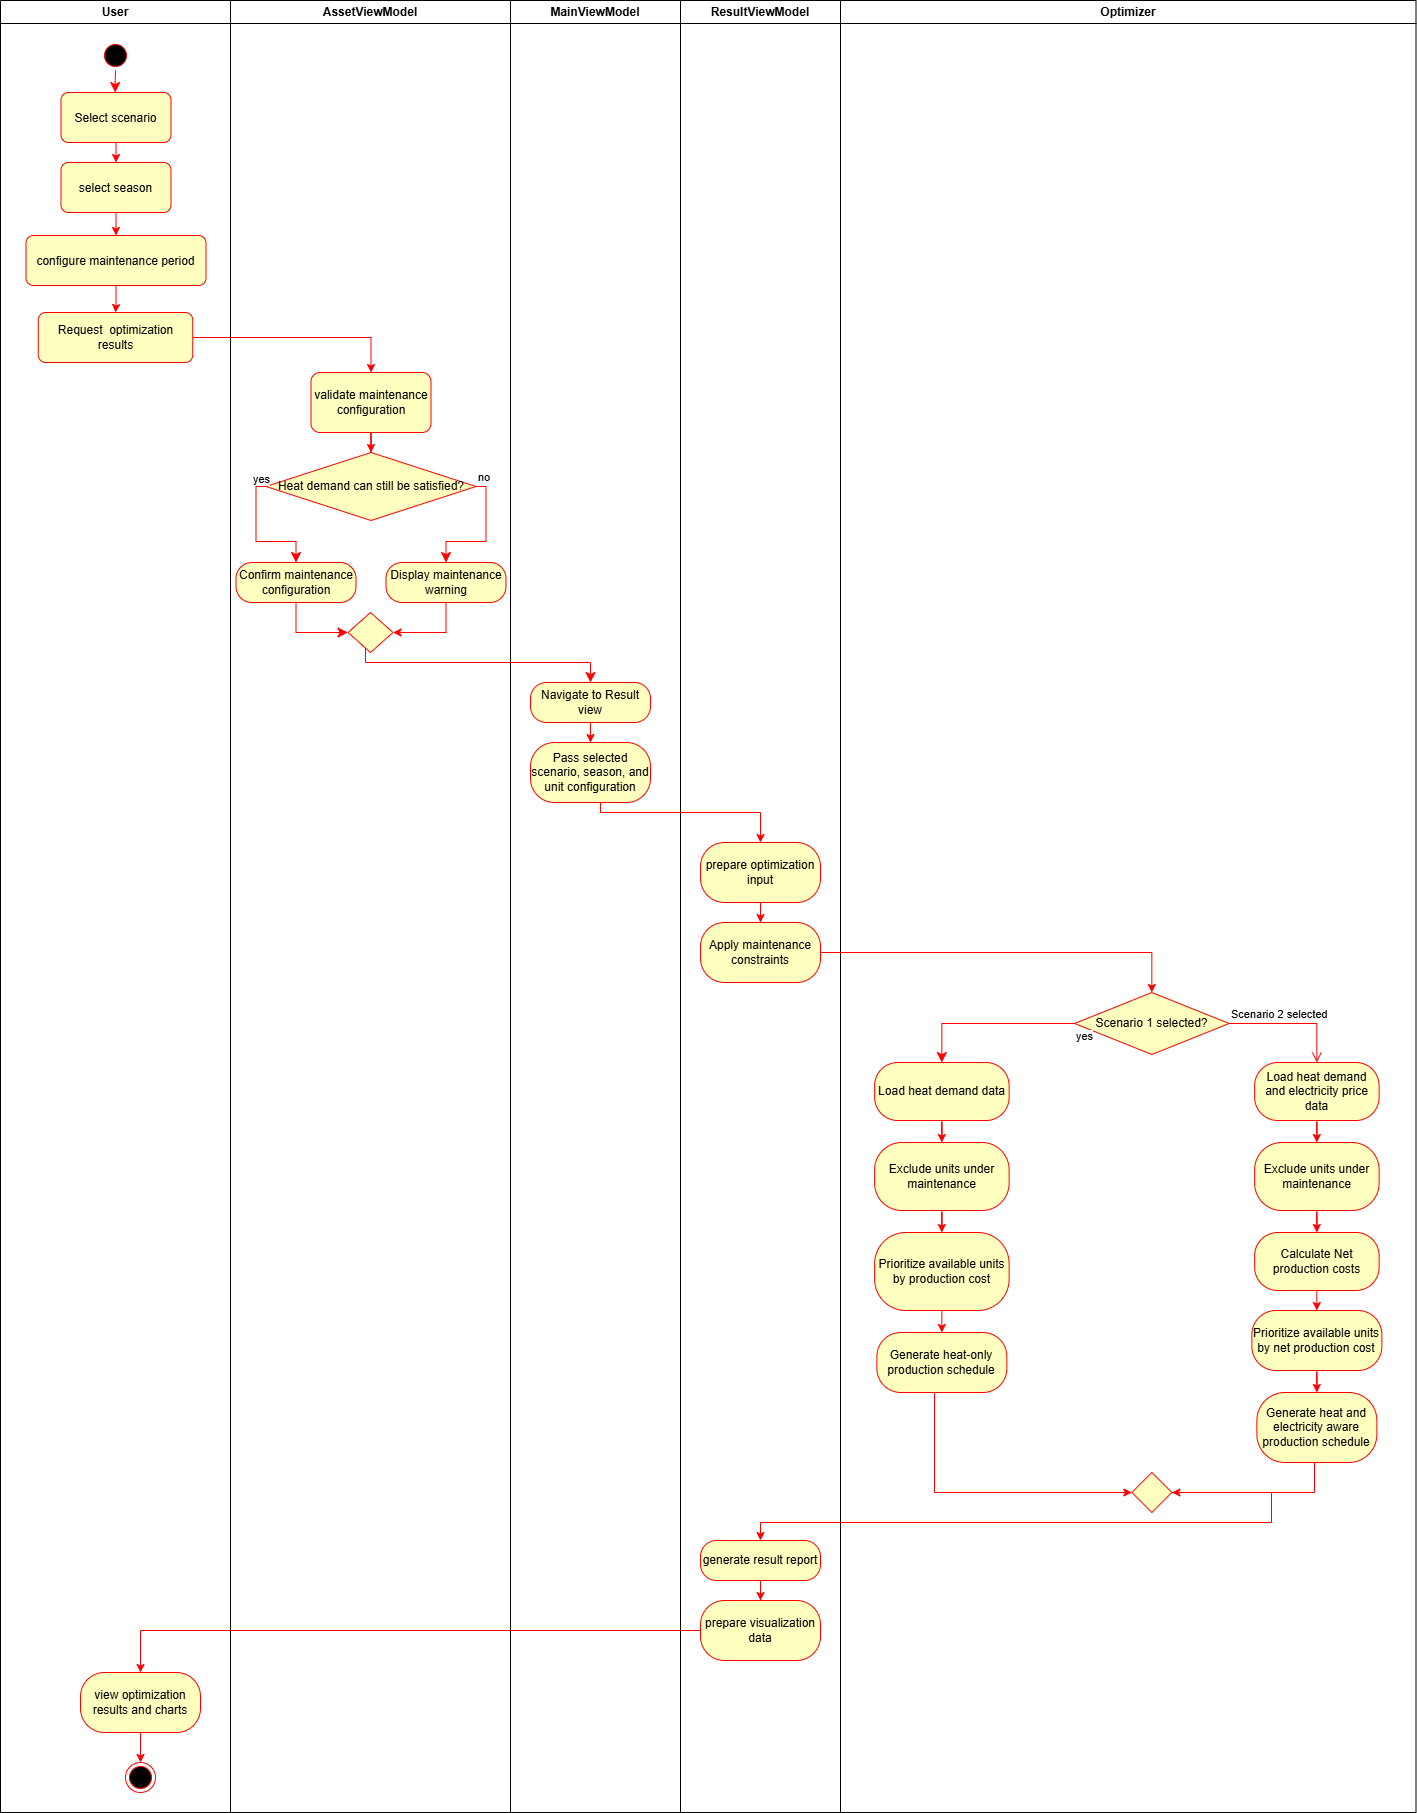

The diagram above was exported from draw.io. Its source (the exported page's mxGraphModel, read from the mxfile embedded in the PNG):
<mxGraphModel dx="3737" dy="1950" grid="1" gridSize="10" guides="0" tooltips="1" connect="1" arrows="1" fold="1" page="1" pageScale="1" pageWidth="1169" pageHeight="826" background="none" math="0" shadow="0">
  <root>
    <mxCell id="0" />
    <mxCell id="1" parent="0" />
    <mxCell id="2" parent="1" style="swimlane;whiteSpace=wrap;startSize=23;" value="User" vertex="1">
      <mxGeometry height="1812" width="230" as="geometry" />
    </mxCell>
    <mxCell id="5" parent="2" style="ellipse;shape=startState;fillColor=#000000;strokeColor=#ff0000;" value="" vertex="1">
      <mxGeometry height="30" width="30" x="100" y="40" as="geometry" />
    </mxCell>
    <mxCell id="6" edge="1" parent="2" source="5" style="edgeStyle=elbowEdgeStyle;elbow=horizontal;verticalAlign=bottom;endArrow=classic;endSize=8;strokeColor=#FF0000;endFill=1;rounded=0" target="7" value="">
      <mxGeometry x="100" y="40" as="geometry">
        <mxPoint x="115" y="110" as="targetPoint" />
      </mxGeometry>
    </mxCell>
    <mxCell id="7" parent="2" style="rounded=1;fillColor=#FFFFC0;strokeColor=#FF0000;" value="Select scenario" vertex="1">
      <mxGeometry height="50" width="110" x="60.5" y="92" as="geometry" />
    </mxCell>
    <mxCell id="8" parent="2" style="rounded=1;fillColor=#FFFFC0;strokeColor=#FF0000;" value="select season" vertex="1">
      <mxGeometry height="50" width="110" x="60.5" y="162" as="geometry" />
    </mxCell>
    <mxCell id="9" edge="1" parent="2" source="7" style="endArrow=classic;strokeColor=#FF0000;endFill=1;rounded=0" target="8" value="">
      <mxGeometry relative="1" as="geometry" />
    </mxCell>
    <mxCell id="9gBM9oXKUz4E8TFoQquO-52" edge="1" parent="2" source="10" style="edgeStyle=orthogonalEdgeStyle;rounded=0;orthogonalLoop=1;jettySize=auto;html=1;fillColor=#a20025;strokeColor=#FF0000;" target="9gBM9oXKUz4E8TFoQquO-51" value="">
      <mxGeometry relative="1" as="geometry" />
    </mxCell>
    <mxCell id="10" parent="2" style="rounded=1;fillColor=#FFFFC0;strokeColor=#FF0000;" value="configure maintenance period" vertex="1">
      <mxGeometry height="50" width="180" x="25.5" y="235" as="geometry" />
    </mxCell>
    <mxCell id="11" edge="1" parent="2" source="8" style="endArrow=classic;strokeColor=#FF0000;endFill=1;rounded=0" target="10" value="">
      <mxGeometry relative="1" as="geometry" />
    </mxCell>
    <mxCell id="9gBM9oXKUz4E8TFoQquO-51" parent="2" style="whiteSpace=wrap;html=1;rounded=1;fillColor=#FFFFC0;strokeColor=#FF0000;" value="Request&amp;nbsp; optimization results" vertex="1">
      <mxGeometry height="50" width="154.5" x="37.75" y="312" as="geometry" />
    </mxCell>
    <mxCell id="9gBM9oXKUz4E8TFoQquO-116" edge="1" parent="2" source="9gBM9oXKUz4E8TFoQquO-113" style="edgeStyle=orthogonalEdgeStyle;rounded=0;orthogonalLoop=1;jettySize=auto;html=1;strokeColor=#FF0000;endArrow=classic;endFill=1;" target="38">
      <mxGeometry relative="1" as="geometry" />
    </mxCell>
    <mxCell id="9gBM9oXKUz4E8TFoQquO-113" parent="2" style="whiteSpace=wrap;html=1;fillColor=#ffffc0;strokeColor=#ff0000;fontColor=#000000;rounded=1;arcSize=40;" value="view optimization results and charts" vertex="1">
      <mxGeometry height="60" width="120" x="80" y="1672" as="geometry" />
    </mxCell>
    <mxCell id="38" parent="2" style="ellipse;shape=endState;fillColor=#000000;strokeColor=#ff0000" value="" vertex="1">
      <mxGeometry height="30" width="30" x="125" y="1762" as="geometry" />
    </mxCell>
    <mxCell id="3" parent="1" style="swimlane;whiteSpace=wrap" value="AssetViewModel" vertex="1">
      <mxGeometry height="1812" width="280" x="230" as="geometry" />
    </mxCell>
    <mxCell id="9gBM9oXKUz4E8TFoQquO-63" edge="1" parent="3" source="9gBM9oXKUz4E8TFoQquO-55" style="edgeStyle=orthogonalEdgeStyle;rounded=0;orthogonalLoop=1;jettySize=auto;html=1;fillColor=#a20025;strokeColor=#FF0000;" target="9gBM9oXKUz4E8TFoQquO-64" value="">
      <mxGeometry relative="1" as="geometry">
        <mxPoint x="140.5" y="640" as="targetPoint" />
      </mxGeometry>
    </mxCell>
    <mxCell id="9gBM9oXKUz4E8TFoQquO-55" parent="3" style="whiteSpace=wrap;html=1;rounded=1;fillColor=#FFFFC0;strokeColor=#FF0000;" value="validate maintenance configuration" vertex="1">
      <mxGeometry height="60" width="120" x="80.5" y="372" as="geometry" />
    </mxCell>
    <mxCell id="9gBM9oXKUz4E8TFoQquO-64" parent="3" style="rhombus;whiteSpace=wrap;html=1;fontColor=#000000;fillColor=#ffffc0;strokeColor=#ff0000;" value="Heat demand can still be satisfied?" vertex="1">
      <mxGeometry height="68" width="210" x="35.5" y="452" as="geometry" />
    </mxCell>
    <mxCell id="9gBM9oXKUz4E8TFoQquO-65" edge="1" parent="3" source="9gBM9oXKUz4E8TFoQquO-64" style="edgeStyle=orthogonalEdgeStyle;html=1;align=left;verticalAlign=bottom;endArrow=classic;endSize=8;strokeColor=#ff0000;rounded=0;exitX=1;exitY=0.5;exitDx=0;exitDy=0;endFill=1;" target="9gBM9oXKUz4E8TFoQquO-69" value="no">
      <mxGeometry relative="1" x="-1" as="geometry">
        <mxPoint x="235.5" y="732" as="targetPoint" />
      </mxGeometry>
    </mxCell>
    <mxCell id="9gBM9oXKUz4E8TFoQquO-66" edge="1" parent="3" source="9gBM9oXKUz4E8TFoQquO-64" style="edgeStyle=orthogonalEdgeStyle;html=1;align=left;verticalAlign=top;endArrow=classic;endSize=8;strokeColor=#ff0000;rounded=0;exitX=0;exitY=0.5;exitDx=0;exitDy=0;endFill=1;" target="9gBM9oXKUz4E8TFoQquO-67" value="yes">
      <mxGeometry relative="1" x="-0.824" y="-22" as="geometry">
        <mxPoint x="17" y="-22" as="offset" />
        <mxPoint x="35.5" y="702" as="targetPoint" />
      </mxGeometry>
    </mxCell>
    <mxCell id="9gBM9oXKUz4E8TFoQquO-67" parent="3" style="rounded=1;whiteSpace=wrap;html=1;arcSize=40;fontColor=#000000;fillColor=#ffffc0;strokeColor=#ff0000;" value="Confirm maintenance configuration" vertex="1">
      <mxGeometry height="40" width="120" x="5.5" y="562" as="geometry" />
    </mxCell>
    <mxCell id="9gBM9oXKUz4E8TFoQquO-68" edge="1" parent="3" source="9gBM9oXKUz4E8TFoQquO-67" style="edgeStyle=orthogonalEdgeStyle;html=1;verticalAlign=bottom;endArrow=classic;endSize=8;strokeColor=#ff0000;rounded=0;endFill=1;" target="9gBM9oXKUz4E8TFoQquO-73" value="">
      <mxGeometry relative="1" as="geometry">
        <Array as="points">
          <mxPoint x="66" y="632" />
        </Array>
        <mxPoint x="80.5" y="832" as="targetPoint" />
      </mxGeometry>
    </mxCell>
    <mxCell id="9gBM9oXKUz4E8TFoQquO-72" edge="1" parent="3" source="9gBM9oXKUz4E8TFoQquO-69" style="edgeStyle=orthogonalEdgeStyle;rounded=0;orthogonalLoop=1;jettySize=auto;html=1;strokeColor=#FF0000;" target="9gBM9oXKUz4E8TFoQquO-73" value="">
      <mxGeometry relative="1" as="geometry">
        <Array as="points">
          <mxPoint x="216" y="632" />
        </Array>
        <mxPoint x="215.5" y="822" as="targetPoint" />
      </mxGeometry>
    </mxCell>
    <mxCell id="9gBM9oXKUz4E8TFoQquO-69" parent="3" style="rounded=1;whiteSpace=wrap;html=1;arcSize=40;fontColor=#000000;fillColor=#ffffc0;strokeColor=#ff0000;" value="Display maintenance warning" vertex="1">
      <mxGeometry height="40" width="120" x="155.5" y="562" as="geometry" />
    </mxCell>
    <mxCell id="9gBM9oXKUz4E8TFoQquO-73" parent="3" style="rhombus;whiteSpace=wrap;html=1;fontColor=#000000;fillColor=#ffffc0;strokeColor=#ff0000;" value="" vertex="1">
      <mxGeometry height="40" width="45" x="117.5" y="612" as="geometry" />
    </mxCell>
    <mxCell id="4" parent="1" style="swimlane;whiteSpace=wrap" value="MainViewModel" vertex="1">
      <mxGeometry height="1812" width="170" x="510" as="geometry" />
    </mxCell>
    <mxCell id="9gBM9oXKUz4E8TFoQquO-79" edge="1" parent="4" source="9gBM9oXKUz4E8TFoQquO-76" style="edgeStyle=orthogonalEdgeStyle;rounded=0;orthogonalLoop=1;jettySize=auto;html=1;strokeColor=#FF0000;endArrow=classic;endFill=1;" target="9gBM9oXKUz4E8TFoQquO-78" value="">
      <mxGeometry relative="1" as="geometry" />
    </mxCell>
    <mxCell id="9gBM9oXKUz4E8TFoQquO-76" parent="4" style="rounded=1;whiteSpace=wrap;html=1;arcSize=40;fontColor=#000000;fillColor=#ffffc0;strokeColor=#ff0000;" value="Navigate to Result view" vertex="1">
      <mxGeometry height="40" width="120" x="20" y="682" as="geometry" />
    </mxCell>
    <mxCell id="9gBM9oXKUz4E8TFoQquO-78" parent="4" style="whiteSpace=wrap;html=1;fillColor=#ffffc0;strokeColor=#ff0000;fontColor=#000000;rounded=1;arcSize=40;" value="Pass selected scenario, season, and unit configuration" vertex="1">
      <mxGeometry height="60" width="120" x="20" y="742" as="geometry" />
    </mxCell>
    <mxCell id="9gBM9oXKUz4E8TFoQquO-41" parent="1" style="swimlane;whiteSpace=wrap" value="ResultViewModel" vertex="1">
      <mxGeometry height="1812" width="160" x="680" as="geometry" />
    </mxCell>
    <mxCell id="9gBM9oXKUz4E8TFoQquO-83" edge="1" parent="9gBM9oXKUz4E8TFoQquO-41" source="9gBM9oXKUz4E8TFoQquO-80" style="edgeStyle=orthogonalEdgeStyle;rounded=0;orthogonalLoop=1;jettySize=auto;html=1;strokeColor=#FF0000;endArrow=classic;endFill=1;" target="9gBM9oXKUz4E8TFoQquO-82" value="">
      <mxGeometry relative="1" as="geometry" />
    </mxCell>
    <mxCell id="9gBM9oXKUz4E8TFoQquO-80" parent="9gBM9oXKUz4E8TFoQquO-41" style="whiteSpace=wrap;html=1;fillColor=#ffffc0;strokeColor=#ff0000;fontColor=#000000;rounded=1;arcSize=40;" value="prepare optimization input" vertex="1">
      <mxGeometry height="60" width="120" x="20" y="842" as="geometry" />
    </mxCell>
    <mxCell id="9gBM9oXKUz4E8TFoQquO-82" parent="9gBM9oXKUz4E8TFoQquO-41" style="whiteSpace=wrap;html=1;fillColor=#ffffc0;strokeColor=#ff0000;fontColor=#000000;rounded=1;arcSize=40;" value="Apply maintenance constraints" vertex="1">
      <mxGeometry height="60" width="120" x="20" y="922" as="geometry" />
    </mxCell>
    <mxCell id="9gBM9oXKUz4E8TFoQquO-112" edge="1" parent="9gBM9oXKUz4E8TFoQquO-41" source="9gBM9oXKUz4E8TFoQquO-109" style="edgeStyle=orthogonalEdgeStyle;rounded=0;orthogonalLoop=1;jettySize=auto;html=1;strokeColor=#FF0000;endArrow=classic;endFill=1;" target="9gBM9oXKUz4E8TFoQquO-111" value="">
      <mxGeometry relative="1" as="geometry" />
    </mxCell>
    <mxCell id="9gBM9oXKUz4E8TFoQquO-109" parent="9gBM9oXKUz4E8TFoQquO-41" style="rounded=1;whiteSpace=wrap;html=1;arcSize=40;fontColor=#000000;fillColor=#ffffc0;strokeColor=#ff0000;" value="generate result report" vertex="1">
      <mxGeometry height="40" width="120" x="20" y="1540" as="geometry" />
    </mxCell>
    <mxCell id="9gBM9oXKUz4E8TFoQquO-111" parent="9gBM9oXKUz4E8TFoQquO-41" style="whiteSpace=wrap;html=1;fillColor=#ffffc0;strokeColor=#ff0000;fontColor=#000000;rounded=1;arcSize=40;" value="prepare visualization data" vertex="1">
      <mxGeometry height="60" width="120" x="20" y="1600" as="geometry" />
    </mxCell>
    <mxCell id="9gBM9oXKUz4E8TFoQquO-48" parent="1" style="swimlane;whiteSpace=wrap" value="Optimizer" vertex="1">
      <mxGeometry height="1812" width="575.5" x="840" as="geometry" />
    </mxCell>
    <mxCell id="9gBM9oXKUz4E8TFoQquO-84" parent="9gBM9oXKUz4E8TFoQquO-48" style="rhombus;whiteSpace=wrap;html=1;fontColor=#000000;fillColor=#ffffc0;strokeColor=#ff0000;" value="Scenario 1 selected?" vertex="1">
      <mxGeometry height="62" width="154.5" x="234.12" y="992" as="geometry" />
    </mxCell>
    <mxCell id="9gBM9oXKUz4E8TFoQquO-85" edge="1" parent="9gBM9oXKUz4E8TFoQquO-48" source="9gBM9oXKUz4E8TFoQquO-84" style="edgeStyle=orthogonalEdgeStyle;html=1;align=left;verticalAlign=bottom;endArrow=open;endSize=8;strokeColor=#ff0000;rounded=0;" target="9gBM9oXKUz4E8TFoQquO-94" value="Scenario 2 selected">
      <mxGeometry relative="1" x="-1" as="geometry">
        <mxPoint x="444.12" y="1032" as="targetPoint" />
      </mxGeometry>
    </mxCell>
    <mxCell id="9gBM9oXKUz4E8TFoQquO-89" edge="1" parent="9gBM9oXKUz4E8TFoQquO-48" source="9gBM9oXKUz4E8TFoQquO-87" style="edgeStyle=orthogonalEdgeStyle;rounded=0;orthogonalLoop=1;jettySize=auto;html=1;strokeColor=#FF0000;endArrow=classic;endFill=1;" target="9gBM9oXKUz4E8TFoQquO-88" value="">
      <mxGeometry relative="1" as="geometry" />
    </mxCell>
    <mxCell id="9gBM9oXKUz4E8TFoQquO-87" parent="9gBM9oXKUz4E8TFoQquO-48" style="rounded=1;whiteSpace=wrap;html=1;arcSize=40;fontColor=#000000;fillColor=#ffffc0;strokeColor=#ff0000;" value="Load heat demand data" vertex="1">
      <mxGeometry height="58" width="134.5" x="34.12" y="1062" as="geometry" />
    </mxCell>
    <mxCell id="9gBM9oXKUz4E8TFoQquO-86" edge="1" parent="9gBM9oXKUz4E8TFoQquO-48" source="9gBM9oXKUz4E8TFoQquO-84" style="edgeStyle=orthogonalEdgeStyle;html=1;align=left;verticalAlign=top;endArrow=classic;endSize=8;strokeColor=#ff0000;rounded=0;endFill=1;" target="9gBM9oXKUz4E8TFoQquO-87" value="yes">
      <mxGeometry relative="1" x="-1" as="geometry">
        <mxPoint x="304.12" y="1112" as="targetPoint" />
      </mxGeometry>
    </mxCell>
    <mxCell id="9gBM9oXKUz4E8TFoQquO-91" edge="1" parent="9gBM9oXKUz4E8TFoQquO-48" source="9gBM9oXKUz4E8TFoQquO-88" style="edgeStyle=orthogonalEdgeStyle;rounded=0;orthogonalLoop=1;jettySize=auto;html=1;strokeColor=#FF0000;endArrow=classic;endFill=1;" target="9gBM9oXKUz4E8TFoQquO-90" value="">
      <mxGeometry relative="1" as="geometry" />
    </mxCell>
    <mxCell id="9gBM9oXKUz4E8TFoQquO-88" parent="9gBM9oXKUz4E8TFoQquO-48" style="whiteSpace=wrap;html=1;fillColor=#ffffc0;strokeColor=#ff0000;fontColor=#000000;rounded=1;arcSize=40;" value="Exclude units under maintenance" vertex="1">
      <mxGeometry height="68" width="134.5" x="34.12" y="1142" as="geometry" />
    </mxCell>
    <mxCell id="9gBM9oXKUz4E8TFoQquO-90" parent="9gBM9oXKUz4E8TFoQquO-48" style="whiteSpace=wrap;html=1;fillColor=#ffffc0;strokeColor=#ff0000;fontColor=#000000;rounded=1;arcSize=40;" value="Prioritize available units by production cost" vertex="1">
      <mxGeometry height="78" width="134.5" x="34.12" y="1232" as="geometry" />
    </mxCell>
    <mxCell id="9gBM9oXKUz4E8TFoQquO-97" edge="1" parent="9gBM9oXKUz4E8TFoQquO-48" source="9gBM9oXKUz4E8TFoQquO-94" style="edgeStyle=orthogonalEdgeStyle;rounded=0;orthogonalLoop=1;jettySize=auto;html=1;strokeColor=#FF0000;endArrow=classic;endFill=1;" target="9gBM9oXKUz4E8TFoQquO-96" value="">
      <mxGeometry relative="1" as="geometry" />
    </mxCell>
    <mxCell id="9gBM9oXKUz4E8TFoQquO-94" parent="9gBM9oXKUz4E8TFoQquO-48" style="rounded=1;whiteSpace=wrap;html=1;arcSize=40;fontColor=#000000;fillColor=#ffffc0;strokeColor=#ff0000;" value="Load heat demand and electricity price data" vertex="1">
      <mxGeometry height="58" width="124.5" x="414.12" y="1062" as="geometry" />
    </mxCell>
    <mxCell id="9gBM9oXKUz4E8TFoQquO-99" edge="1" parent="9gBM9oXKUz4E8TFoQquO-48" source="9gBM9oXKUz4E8TFoQquO-96" style="edgeStyle=orthogonalEdgeStyle;rounded=0;orthogonalLoop=1;jettySize=auto;html=1;strokeColor=#FF0000;endArrow=classic;endFill=1;" target="9gBM9oXKUz4E8TFoQquO-98" value="">
      <mxGeometry relative="1" as="geometry" />
    </mxCell>
    <mxCell id="9gBM9oXKUz4E8TFoQquO-96" parent="9gBM9oXKUz4E8TFoQquO-48" style="whiteSpace=wrap;html=1;fillColor=#ffffc0;strokeColor=#ff0000;fontColor=#000000;rounded=1;arcSize=40;" value="Exclude units under maintenance" vertex="1">
      <mxGeometry height="68" width="124.5" x="414.12" y="1142" as="geometry" />
    </mxCell>
    <mxCell id="9gBM9oXKUz4E8TFoQquO-98" parent="9gBM9oXKUz4E8TFoQquO-48" style="whiteSpace=wrap;html=1;fillColor=#ffffc0;strokeColor=#ff0000;fontColor=#000000;rounded=1;arcSize=40;" value="Calculate Net production costs" vertex="1">
      <mxGeometry height="58" width="124.5" x="414.12" y="1232" as="geometry" />
    </mxCell>
    <mxCell id="9gBM9oXKUz4E8TFoQquO-105" edge="1" parent="9gBM9oXKUz4E8TFoQquO-48" source="9gBM9oXKUz4E8TFoQquO-92" style="edgeStyle=orthogonalEdgeStyle;rounded=0;orthogonalLoop=1;jettySize=auto;html=1;strokeColor=#FF0000;endArrow=classic;endFill=1;" target="9gBM9oXKUz4E8TFoQquO-104">
      <mxGeometry relative="1" as="geometry">
        <Array as="points">
          <mxPoint x="94" y="1492" />
        </Array>
      </mxGeometry>
    </mxCell>
    <mxCell id="9gBM9oXKUz4E8TFoQquO-92" parent="9gBM9oXKUz4E8TFoQquO-48" style="whiteSpace=wrap;html=1;fillColor=#ffffc0;strokeColor=#ff0000;fontColor=#000000;rounded=1;arcSize=40;" value="Generate heat-only production schedule" vertex="1">
      <mxGeometry height="60" width="130" x="36.37" y="1332" as="geometry" />
    </mxCell>
    <mxCell id="9gBM9oXKUz4E8TFoQquO-93" edge="1" parent="9gBM9oXKUz4E8TFoQquO-48" source="9gBM9oXKUz4E8TFoQquO-90" style="edgeStyle=orthogonalEdgeStyle;rounded=0;orthogonalLoop=1;jettySize=auto;html=1;strokeColor=#FF0000;" target="9gBM9oXKUz4E8TFoQquO-92" value="">
      <mxGeometry relative="1" as="geometry" />
    </mxCell>
    <mxCell id="9gBM9oXKUz4E8TFoQquO-103" edge="1" parent="9gBM9oXKUz4E8TFoQquO-48" source="9gBM9oXKUz4E8TFoQquO-100" style="edgeStyle=orthogonalEdgeStyle;rounded=0;orthogonalLoop=1;jettySize=auto;html=1;strokeColor=#FF0000;endArrow=classic;endFill=1;" target="9gBM9oXKUz4E8TFoQquO-102" value="">
      <mxGeometry relative="1" as="geometry" />
    </mxCell>
    <mxCell id="9gBM9oXKUz4E8TFoQquO-100" parent="9gBM9oXKUz4E8TFoQquO-48" style="whiteSpace=wrap;html=1;fillColor=#ffffc0;strokeColor=#ff0000;fontColor=#000000;rounded=1;arcSize=40;" value="Prioritize available units by net production cost" vertex="1">
      <mxGeometry height="60" width="130" x="411.37" y="1310" as="geometry" />
    </mxCell>
    <mxCell id="9gBM9oXKUz4E8TFoQquO-101" edge="1" parent="9gBM9oXKUz4E8TFoQquO-48" source="9gBM9oXKUz4E8TFoQquO-98" style="edgeStyle=orthogonalEdgeStyle;rounded=0;orthogonalLoop=1;jettySize=auto;html=1;strokeColor=#FF0000;endArrow=classic;endFill=1;" target="9gBM9oXKUz4E8TFoQquO-100" value="">
      <mxGeometry relative="1" as="geometry" />
    </mxCell>
    <mxCell id="9gBM9oXKUz4E8TFoQquO-106" edge="1" parent="9gBM9oXKUz4E8TFoQquO-48" source="9gBM9oXKUz4E8TFoQquO-102" style="edgeStyle=orthogonalEdgeStyle;rounded=0;orthogonalLoop=1;jettySize=auto;html=1;strokeColor=#FF0000;endArrow=classic;endFill=1;" target="9gBM9oXKUz4E8TFoQquO-104">
      <mxGeometry relative="1" as="geometry">
        <Array as="points">
          <mxPoint x="474" y="1492" />
        </Array>
      </mxGeometry>
    </mxCell>
    <mxCell id="9gBM9oXKUz4E8TFoQquO-102" parent="9gBM9oXKUz4E8TFoQquO-48" style="whiteSpace=wrap;html=1;fillColor=#ffffc0;strokeColor=#ff0000;fontColor=#000000;rounded=1;arcSize=40;" value="Generate heat and electricity aware production schedule" vertex="1">
      <mxGeometry height="70" width="120" x="416.37" y="1392" as="geometry" />
    </mxCell>
    <mxCell id="9gBM9oXKUz4E8TFoQquO-104" parent="9gBM9oXKUz4E8TFoQquO-48" style="rhombus;whiteSpace=wrap;html=1;fontColor=#000000;fillColor=#ffffc0;strokeColor=#ff0000;" value="" vertex="1">
      <mxGeometry height="40" width="40" x="291.37" y="1472" as="geometry" />
    </mxCell>
    <mxCell id="9gBM9oXKUz4E8TFoQquO-56" edge="1" parent="1" source="9gBM9oXKUz4E8TFoQquO-51" style="edgeStyle=orthogonalEdgeStyle;rounded=0;orthogonalLoop=1;jettySize=auto;html=1;fillColor=#a20025;strokeColor=#FF0000;" target="9gBM9oXKUz4E8TFoQquO-55" value="">
      <mxGeometry relative="1" as="geometry" />
    </mxCell>
    <mxCell id="9gBM9oXKUz4E8TFoQquO-75" edge="1" parent="1" source="9gBM9oXKUz4E8TFoQquO-73" style="edgeStyle=orthogonalEdgeStyle;html=1;align=left;verticalAlign=top;endArrow=classic;endSize=8;strokeColor=#ff0000;rounded=0;endFill=1;" target="9gBM9oXKUz4E8TFoQquO-76" value="">
      <mxGeometry relative="1" x="-0.8824" y="-28" as="geometry">
        <mxPoint x="-20" y="-8" as="offset" />
        <Array as="points">
          <mxPoint x="365" y="662" />
          <mxPoint x="590" y="662" />
        </Array>
        <mxPoint x="675.5" y="872" as="targetPoint" />
      </mxGeometry>
    </mxCell>
    <mxCell id="9gBM9oXKUz4E8TFoQquO-81" edge="1" parent="1" source="9gBM9oXKUz4E8TFoQquO-78" style="edgeStyle=orthogonalEdgeStyle;rounded=0;orthogonalLoop=1;jettySize=auto;html=1;strokeColor=#FF0000;endArrow=classic;endFill=1;" target="9gBM9oXKUz4E8TFoQquO-80" value="">
      <mxGeometry relative="1" as="geometry">
        <Array as="points">
          <mxPoint x="600" y="812" />
          <mxPoint x="760" y="812" />
        </Array>
      </mxGeometry>
    </mxCell>
    <mxCell id="9gBM9oXKUz4E8TFoQquO-114" edge="1" parent="1" source="9gBM9oXKUz4E8TFoQquO-111" style="edgeStyle=orthogonalEdgeStyle;rounded=0;orthogonalLoop=1;jettySize=auto;html=1;strokeColor=#FF0000;endArrow=classic;endFill=1;" target="9gBM9oXKUz4E8TFoQquO-113" value="">
      <mxGeometry relative="1" as="geometry" />
    </mxCell>
    <mxCell id="9gBM9oXKUz4E8TFoQquO-117" edge="1" parent="1" source="9gBM9oXKUz4E8TFoQquO-82" style="edgeStyle=orthogonalEdgeStyle;rounded=0;orthogonalLoop=1;jettySize=auto;html=1;strokeColor=#FF0000;endArrow=classic;endFill=1;" target="9gBM9oXKUz4E8TFoQquO-84">
      <mxGeometry relative="1" as="geometry" />
    </mxCell>
    <mxCell id="9gBM9oXKUz4E8TFoQquO-118" edge="1" parent="1" source="9gBM9oXKUz4E8TFoQquO-104" style="edgeStyle=orthogonalEdgeStyle;rounded=0;orthogonalLoop=1;jettySize=auto;html=1;strokeColor=#FF0000;" target="9gBM9oXKUz4E8TFoQquO-109">
      <mxGeometry relative="1" as="geometry">
        <Array as="points">
          <mxPoint x="1271" y="1522" />
          <mxPoint x="760" y="1522" />
        </Array>
      </mxGeometry>
    </mxCell>
  </root>
</mxGraphModel>